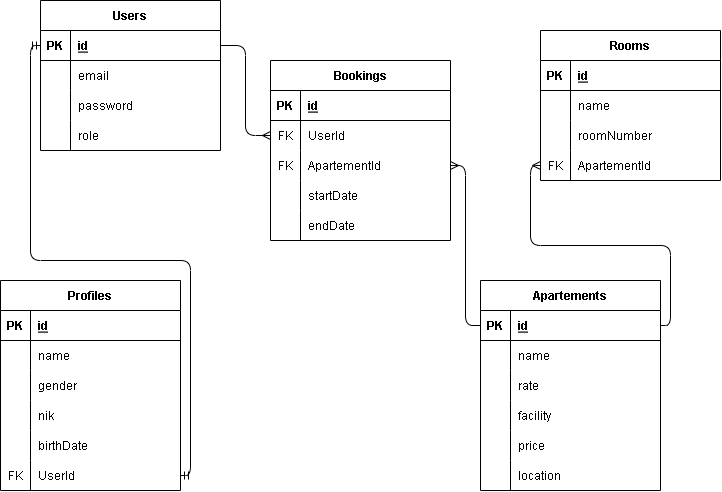

The diagram above was exported from draw.io. Its source (the exported page's mxGraphModel, read from the mxfile embedded in the PNG):
<mxGraphModel dx="500" dy="289" grid="1" gridSize="10" guides="1" tooltips="1" connect="1" arrows="1" fold="1" page="1" pageScale="1" pageWidth="850" pageHeight="1100" math="0" shadow="0">
  <root>
    <mxCell id="0" />
    <mxCell id="1" parent="0" />
    <mxCell id="2" value="Bookings" style="shape=table;startSize=30;container=1;collapsible=1;childLayout=tableLayout;fixedRows=1;rowLines=0;fontStyle=1;align=center;resizeLast=1;" parent="1" vertex="1">
      <mxGeometry x="310" y="110" width="180" height="180" as="geometry" />
    </mxCell>
    <mxCell id="3" value="" style="shape=tableRow;horizontal=0;startSize=0;swimlaneHead=0;swimlaneBody=0;fillColor=none;collapsible=0;dropTarget=0;points=[[0,0.5],[1,0.5]];portConstraint=eastwest;top=0;left=0;right=0;bottom=1;" parent="2" vertex="1">
      <mxGeometry y="30" width="180" height="30" as="geometry" />
    </mxCell>
    <mxCell id="4" value="PK" style="shape=partialRectangle;connectable=0;fillColor=none;top=0;left=0;bottom=0;right=0;fontStyle=1;overflow=hidden;" parent="3" vertex="1">
      <mxGeometry width="30" height="30" as="geometry">
        <mxRectangle width="30" height="30" as="alternateBounds" />
      </mxGeometry>
    </mxCell>
    <mxCell id="5" value="id" style="shape=partialRectangle;connectable=0;fillColor=none;top=0;left=0;bottom=0;right=0;align=left;spacingLeft=6;fontStyle=5;overflow=hidden;" parent="3" vertex="1">
      <mxGeometry x="30" width="150" height="30" as="geometry">
        <mxRectangle width="150" height="30" as="alternateBounds" />
      </mxGeometry>
    </mxCell>
    <mxCell id="6" value="" style="shape=tableRow;horizontal=0;startSize=0;swimlaneHead=0;swimlaneBody=0;fillColor=none;collapsible=0;dropTarget=0;points=[[0,0.5],[1,0.5]];portConstraint=eastwest;top=0;left=0;right=0;bottom=0;" parent="2" vertex="1">
      <mxGeometry y="60" width="180" height="30" as="geometry" />
    </mxCell>
    <mxCell id="7" value="FK" style="shape=partialRectangle;connectable=0;fillColor=none;top=0;left=0;bottom=0;right=0;editable=1;overflow=hidden;" parent="6" vertex="1">
      <mxGeometry width="30" height="30" as="geometry">
        <mxRectangle width="30" height="30" as="alternateBounds" />
      </mxGeometry>
    </mxCell>
    <mxCell id="8" value="UserId" style="shape=partialRectangle;connectable=0;fillColor=none;top=0;left=0;bottom=0;right=0;align=left;spacingLeft=6;overflow=hidden;" parent="6" vertex="1">
      <mxGeometry x="30" width="150" height="30" as="geometry">
        <mxRectangle width="150" height="30" as="alternateBounds" />
      </mxGeometry>
    </mxCell>
    <mxCell id="9" value="" style="shape=tableRow;horizontal=0;startSize=0;swimlaneHead=0;swimlaneBody=0;fillColor=none;collapsible=0;dropTarget=0;points=[[0,0.5],[1,0.5]];portConstraint=eastwest;top=0;left=0;right=0;bottom=0;" parent="2" vertex="1">
      <mxGeometry y="90" width="180" height="30" as="geometry" />
    </mxCell>
    <mxCell id="10" value="FK" style="shape=partialRectangle;connectable=0;fillColor=none;top=0;left=0;bottom=0;right=0;editable=1;overflow=hidden;" parent="9" vertex="1">
      <mxGeometry width="30" height="30" as="geometry">
        <mxRectangle width="30" height="30" as="alternateBounds" />
      </mxGeometry>
    </mxCell>
    <mxCell id="11" value="ApartementId" style="shape=partialRectangle;connectable=0;fillColor=none;top=0;left=0;bottom=0;right=0;align=left;spacingLeft=6;overflow=hidden;" parent="9" vertex="1">
      <mxGeometry x="30" width="150" height="30" as="geometry">
        <mxRectangle width="150" height="30" as="alternateBounds" />
      </mxGeometry>
    </mxCell>
    <mxCell id="12" value="" style="shape=tableRow;horizontal=0;startSize=0;swimlaneHead=0;swimlaneBody=0;fillColor=none;collapsible=0;dropTarget=0;points=[[0,0.5],[1,0.5]];portConstraint=eastwest;top=0;left=0;right=0;bottom=0;" parent="2" vertex="1">
      <mxGeometry y="120" width="180" height="30" as="geometry" />
    </mxCell>
    <mxCell id="13" value="" style="shape=partialRectangle;connectable=0;fillColor=none;top=0;left=0;bottom=0;right=0;editable=1;overflow=hidden;" parent="12" vertex="1">
      <mxGeometry width="30" height="30" as="geometry">
        <mxRectangle width="30" height="30" as="alternateBounds" />
      </mxGeometry>
    </mxCell>
    <mxCell id="14" value="startDate" style="shape=partialRectangle;connectable=0;fillColor=none;top=0;left=0;bottom=0;right=0;align=left;spacingLeft=6;overflow=hidden;" parent="12" vertex="1">
      <mxGeometry x="30" width="150" height="30" as="geometry">
        <mxRectangle width="150" height="30" as="alternateBounds" />
      </mxGeometry>
    </mxCell>
    <mxCell id="70" style="shape=tableRow;horizontal=0;startSize=0;swimlaneHead=0;swimlaneBody=0;fillColor=none;collapsible=0;dropTarget=0;points=[[0,0.5],[1,0.5]];portConstraint=eastwest;top=0;left=0;right=0;bottom=0;" parent="2" vertex="1">
      <mxGeometry y="150" width="180" height="30" as="geometry" />
    </mxCell>
    <mxCell id="71" style="shape=partialRectangle;connectable=0;fillColor=none;top=0;left=0;bottom=0;right=0;editable=1;overflow=hidden;" parent="70" vertex="1">
      <mxGeometry width="30" height="30" as="geometry">
        <mxRectangle width="30" height="30" as="alternateBounds" />
      </mxGeometry>
    </mxCell>
    <mxCell id="72" value="endDate" style="shape=partialRectangle;connectable=0;fillColor=none;top=0;left=0;bottom=0;right=0;align=left;spacingLeft=6;overflow=hidden;" parent="70" vertex="1">
      <mxGeometry x="30" width="150" height="30" as="geometry">
        <mxRectangle width="150" height="30" as="alternateBounds" />
      </mxGeometry>
    </mxCell>
    <mxCell id="15" value="Apartements" style="shape=table;startSize=30;container=1;collapsible=1;childLayout=tableLayout;fixedRows=1;rowLines=0;fontStyle=1;align=center;resizeLast=1;" parent="1" vertex="1">
      <mxGeometry x="520" y="330" width="180" height="210" as="geometry" />
    </mxCell>
    <mxCell id="16" value="" style="shape=tableRow;horizontal=0;startSize=0;swimlaneHead=0;swimlaneBody=0;fillColor=none;collapsible=0;dropTarget=0;points=[[0,0.5],[1,0.5]];portConstraint=eastwest;top=0;left=0;right=0;bottom=1;" parent="15" vertex="1">
      <mxGeometry y="30" width="180" height="30" as="geometry" />
    </mxCell>
    <mxCell id="17" value="PK" style="shape=partialRectangle;connectable=0;fillColor=none;top=0;left=0;bottom=0;right=0;fontStyle=1;overflow=hidden;" parent="16" vertex="1">
      <mxGeometry width="30" height="30" as="geometry">
        <mxRectangle width="30" height="30" as="alternateBounds" />
      </mxGeometry>
    </mxCell>
    <mxCell id="18" value="id" style="shape=partialRectangle;connectable=0;fillColor=none;top=0;left=0;bottom=0;right=0;align=left;spacingLeft=6;fontStyle=5;overflow=hidden;" parent="16" vertex="1">
      <mxGeometry x="30" width="150" height="30" as="geometry">
        <mxRectangle width="150" height="30" as="alternateBounds" />
      </mxGeometry>
    </mxCell>
    <mxCell id="19" value="" style="shape=tableRow;horizontal=0;startSize=0;swimlaneHead=0;swimlaneBody=0;fillColor=none;collapsible=0;dropTarget=0;points=[[0,0.5],[1,0.5]];portConstraint=eastwest;top=0;left=0;right=0;bottom=0;" parent="15" vertex="1">
      <mxGeometry y="60" width="180" height="30" as="geometry" />
    </mxCell>
    <mxCell id="20" value="" style="shape=partialRectangle;connectable=0;fillColor=none;top=0;left=0;bottom=0;right=0;editable=1;overflow=hidden;" parent="19" vertex="1">
      <mxGeometry width="30" height="30" as="geometry">
        <mxRectangle width="30" height="30" as="alternateBounds" />
      </mxGeometry>
    </mxCell>
    <mxCell id="21" value="name" style="shape=partialRectangle;connectable=0;fillColor=none;top=0;left=0;bottom=0;right=0;align=left;spacingLeft=6;overflow=hidden;" parent="19" vertex="1">
      <mxGeometry x="30" width="150" height="30" as="geometry">
        <mxRectangle width="150" height="30" as="alternateBounds" />
      </mxGeometry>
    </mxCell>
    <mxCell id="22" value="" style="shape=tableRow;horizontal=0;startSize=0;swimlaneHead=0;swimlaneBody=0;fillColor=none;collapsible=0;dropTarget=0;points=[[0,0.5],[1,0.5]];portConstraint=eastwest;top=0;left=0;right=0;bottom=0;" parent="15" vertex="1">
      <mxGeometry y="90" width="180" height="30" as="geometry" />
    </mxCell>
    <mxCell id="23" value="" style="shape=partialRectangle;connectable=0;fillColor=none;top=0;left=0;bottom=0;right=0;editable=1;overflow=hidden;" parent="22" vertex="1">
      <mxGeometry width="30" height="30" as="geometry">
        <mxRectangle width="30" height="30" as="alternateBounds" />
      </mxGeometry>
    </mxCell>
    <mxCell id="24" value="rate" style="shape=partialRectangle;connectable=0;fillColor=none;top=0;left=0;bottom=0;right=0;align=left;spacingLeft=6;overflow=hidden;" parent="22" vertex="1">
      <mxGeometry x="30" width="150" height="30" as="geometry">
        <mxRectangle width="150" height="30" as="alternateBounds" />
      </mxGeometry>
    </mxCell>
    <mxCell id="25" value="" style="shape=tableRow;horizontal=0;startSize=0;swimlaneHead=0;swimlaneBody=0;fillColor=none;collapsible=0;dropTarget=0;points=[[0,0.5],[1,0.5]];portConstraint=eastwest;top=0;left=0;right=0;bottom=0;" parent="15" vertex="1">
      <mxGeometry y="120" width="180" height="30" as="geometry" />
    </mxCell>
    <mxCell id="26" value="" style="shape=partialRectangle;connectable=0;fillColor=none;top=0;left=0;bottom=0;right=0;editable=1;overflow=hidden;" parent="25" vertex="1">
      <mxGeometry width="30" height="30" as="geometry">
        <mxRectangle width="30" height="30" as="alternateBounds" />
      </mxGeometry>
    </mxCell>
    <mxCell id="27" value="facility" style="shape=partialRectangle;connectable=0;fillColor=none;top=0;left=0;bottom=0;right=0;align=left;spacingLeft=6;overflow=hidden;" parent="25" vertex="1">
      <mxGeometry x="30" width="150" height="30" as="geometry">
        <mxRectangle width="150" height="30" as="alternateBounds" />
      </mxGeometry>
    </mxCell>
    <mxCell id="76" style="shape=tableRow;horizontal=0;startSize=0;swimlaneHead=0;swimlaneBody=0;fillColor=none;collapsible=0;dropTarget=0;points=[[0,0.5],[1,0.5]];portConstraint=eastwest;top=0;left=0;right=0;bottom=0;" parent="15" vertex="1">
      <mxGeometry y="150" width="180" height="30" as="geometry" />
    </mxCell>
    <mxCell id="77" style="shape=partialRectangle;connectable=0;fillColor=none;top=0;left=0;bottom=0;right=0;editable=1;overflow=hidden;" parent="76" vertex="1">
      <mxGeometry width="30" height="30" as="geometry">
        <mxRectangle width="30" height="30" as="alternateBounds" />
      </mxGeometry>
    </mxCell>
    <mxCell id="78" value="price" style="shape=partialRectangle;connectable=0;fillColor=none;top=0;left=0;bottom=0;right=0;align=left;spacingLeft=6;overflow=hidden;" parent="76" vertex="1">
      <mxGeometry x="30" width="150" height="30" as="geometry">
        <mxRectangle width="150" height="30" as="alternateBounds" />
      </mxGeometry>
    </mxCell>
    <mxCell id="73" style="shape=tableRow;horizontal=0;startSize=0;swimlaneHead=0;swimlaneBody=0;fillColor=none;collapsible=0;dropTarget=0;points=[[0,0.5],[1,0.5]];portConstraint=eastwest;top=0;left=0;right=0;bottom=0;" parent="15" vertex="1">
      <mxGeometry y="180" width="180" height="30" as="geometry" />
    </mxCell>
    <mxCell id="74" style="shape=partialRectangle;connectable=0;fillColor=none;top=0;left=0;bottom=0;right=0;editable=1;overflow=hidden;" parent="73" vertex="1">
      <mxGeometry width="30" height="30" as="geometry">
        <mxRectangle width="30" height="30" as="alternateBounds" />
      </mxGeometry>
    </mxCell>
    <mxCell id="75" value="location" style="shape=partialRectangle;connectable=0;fillColor=none;top=0;left=0;bottom=0;right=0;align=left;spacingLeft=6;overflow=hidden;" parent="73" vertex="1">
      <mxGeometry x="30" width="150" height="30" as="geometry">
        <mxRectangle width="150" height="30" as="alternateBounds" />
      </mxGeometry>
    </mxCell>
    <mxCell id="28" value="Rooms" style="shape=table;startSize=30;container=1;collapsible=1;childLayout=tableLayout;fixedRows=1;rowLines=0;fontStyle=1;align=center;resizeLast=1;" parent="1" vertex="1">
      <mxGeometry x="580" y="80" width="180" height="150" as="geometry" />
    </mxCell>
    <mxCell id="29" value="" style="shape=tableRow;horizontal=0;startSize=0;swimlaneHead=0;swimlaneBody=0;fillColor=none;collapsible=0;dropTarget=0;points=[[0,0.5],[1,0.5]];portConstraint=eastwest;top=0;left=0;right=0;bottom=1;" parent="28" vertex="1">
      <mxGeometry y="30" width="180" height="30" as="geometry" />
    </mxCell>
    <mxCell id="30" value="PK" style="shape=partialRectangle;connectable=0;fillColor=none;top=0;left=0;bottom=0;right=0;fontStyle=1;overflow=hidden;" parent="29" vertex="1">
      <mxGeometry width="30" height="30" as="geometry">
        <mxRectangle width="30" height="30" as="alternateBounds" />
      </mxGeometry>
    </mxCell>
    <mxCell id="31" value="id" style="shape=partialRectangle;connectable=0;fillColor=none;top=0;left=0;bottom=0;right=0;align=left;spacingLeft=6;fontStyle=5;overflow=hidden;" parent="29" vertex="1">
      <mxGeometry x="30" width="150" height="30" as="geometry">
        <mxRectangle width="150" height="30" as="alternateBounds" />
      </mxGeometry>
    </mxCell>
    <mxCell id="32" value="" style="shape=tableRow;horizontal=0;startSize=0;swimlaneHead=0;swimlaneBody=0;fillColor=none;collapsible=0;dropTarget=0;points=[[0,0.5],[1,0.5]];portConstraint=eastwest;top=0;left=0;right=0;bottom=0;" parent="28" vertex="1">
      <mxGeometry y="60" width="180" height="30" as="geometry" />
    </mxCell>
    <mxCell id="33" value="" style="shape=partialRectangle;connectable=0;fillColor=none;top=0;left=0;bottom=0;right=0;editable=1;overflow=hidden;" parent="32" vertex="1">
      <mxGeometry width="30" height="30" as="geometry">
        <mxRectangle width="30" height="30" as="alternateBounds" />
      </mxGeometry>
    </mxCell>
    <mxCell id="34" value="name" style="shape=partialRectangle;connectable=0;fillColor=none;top=0;left=0;bottom=0;right=0;align=left;spacingLeft=6;overflow=hidden;" parent="32" vertex="1">
      <mxGeometry x="30" width="150" height="30" as="geometry">
        <mxRectangle width="150" height="30" as="alternateBounds" />
      </mxGeometry>
    </mxCell>
    <mxCell id="35" value="" style="shape=tableRow;horizontal=0;startSize=0;swimlaneHead=0;swimlaneBody=0;fillColor=none;collapsible=0;dropTarget=0;points=[[0,0.5],[1,0.5]];portConstraint=eastwest;top=0;left=0;right=0;bottom=0;" parent="28" vertex="1">
      <mxGeometry y="90" width="180" height="30" as="geometry" />
    </mxCell>
    <mxCell id="36" value="" style="shape=partialRectangle;connectable=0;fillColor=none;top=0;left=0;bottom=0;right=0;editable=1;overflow=hidden;" parent="35" vertex="1">
      <mxGeometry width="30" height="30" as="geometry">
        <mxRectangle width="30" height="30" as="alternateBounds" />
      </mxGeometry>
    </mxCell>
    <mxCell id="37" value="roomNumber" style="shape=partialRectangle;connectable=0;fillColor=none;top=0;left=0;bottom=0;right=0;align=left;spacingLeft=6;overflow=hidden;" parent="35" vertex="1">
      <mxGeometry x="30" width="150" height="30" as="geometry">
        <mxRectangle width="150" height="30" as="alternateBounds" />
      </mxGeometry>
    </mxCell>
    <mxCell id="38" value="" style="shape=tableRow;horizontal=0;startSize=0;swimlaneHead=0;swimlaneBody=0;fillColor=none;collapsible=0;dropTarget=0;points=[[0,0.5],[1,0.5]];portConstraint=eastwest;top=0;left=0;right=0;bottom=0;" parent="28" vertex="1">
      <mxGeometry y="120" width="180" height="30" as="geometry" />
    </mxCell>
    <mxCell id="39" value="FK" style="shape=partialRectangle;connectable=0;fillColor=none;top=0;left=0;bottom=0;right=0;editable=1;overflow=hidden;" parent="38" vertex="1">
      <mxGeometry width="30" height="30" as="geometry">
        <mxRectangle width="30" height="30" as="alternateBounds" />
      </mxGeometry>
    </mxCell>
    <mxCell id="40" value="ApartementId" style="shape=partialRectangle;connectable=0;fillColor=none;top=0;left=0;bottom=0;right=0;align=left;spacingLeft=6;overflow=hidden;" parent="38" vertex="1">
      <mxGeometry x="30" width="150" height="30" as="geometry">
        <mxRectangle width="150" height="30" as="alternateBounds" />
      </mxGeometry>
    </mxCell>
    <mxCell id="41" value="Users" style="shape=table;startSize=30;container=1;collapsible=1;childLayout=tableLayout;fixedRows=1;rowLines=0;fontStyle=1;align=center;resizeLast=1;" parent="1" vertex="1">
      <mxGeometry x="80" y="50" width="180" height="150" as="geometry" />
    </mxCell>
    <mxCell id="42" value="" style="shape=tableRow;horizontal=0;startSize=0;swimlaneHead=0;swimlaneBody=0;fillColor=none;collapsible=0;dropTarget=0;points=[[0,0.5],[1,0.5]];portConstraint=eastwest;top=0;left=0;right=0;bottom=1;" parent="41" vertex="1">
      <mxGeometry y="30" width="180" height="30" as="geometry" />
    </mxCell>
    <mxCell id="43" value="PK" style="shape=partialRectangle;connectable=0;fillColor=none;top=0;left=0;bottom=0;right=0;fontStyle=1;overflow=hidden;" parent="42" vertex="1">
      <mxGeometry width="30" height="30" as="geometry">
        <mxRectangle width="30" height="30" as="alternateBounds" />
      </mxGeometry>
    </mxCell>
    <mxCell id="44" value="id" style="shape=partialRectangle;connectable=0;fillColor=none;top=0;left=0;bottom=0;right=0;align=left;spacingLeft=6;fontStyle=5;overflow=hidden;" parent="42" vertex="1">
      <mxGeometry x="30" width="150" height="30" as="geometry">
        <mxRectangle width="150" height="30" as="alternateBounds" />
      </mxGeometry>
    </mxCell>
    <mxCell id="45" value="" style="shape=tableRow;horizontal=0;startSize=0;swimlaneHead=0;swimlaneBody=0;fillColor=none;collapsible=0;dropTarget=0;points=[[0,0.5],[1,0.5]];portConstraint=eastwest;top=0;left=0;right=0;bottom=0;" parent="41" vertex="1">
      <mxGeometry y="60" width="180" height="30" as="geometry" />
    </mxCell>
    <mxCell id="46" value="" style="shape=partialRectangle;connectable=0;fillColor=none;top=0;left=0;bottom=0;right=0;editable=1;overflow=hidden;" parent="45" vertex="1">
      <mxGeometry width="30" height="30" as="geometry">
        <mxRectangle width="30" height="30" as="alternateBounds" />
      </mxGeometry>
    </mxCell>
    <mxCell id="47" value="email" style="shape=partialRectangle;connectable=0;fillColor=none;top=0;left=0;bottom=0;right=0;align=left;spacingLeft=6;overflow=hidden;" parent="45" vertex="1">
      <mxGeometry x="30" width="150" height="30" as="geometry">
        <mxRectangle width="150" height="30" as="alternateBounds" />
      </mxGeometry>
    </mxCell>
    <mxCell id="48" value="" style="shape=tableRow;horizontal=0;startSize=0;swimlaneHead=0;swimlaneBody=0;fillColor=none;collapsible=0;dropTarget=0;points=[[0,0.5],[1,0.5]];portConstraint=eastwest;top=0;left=0;right=0;bottom=0;" parent="41" vertex="1">
      <mxGeometry y="90" width="180" height="30" as="geometry" />
    </mxCell>
    <mxCell id="49" value="" style="shape=partialRectangle;connectable=0;fillColor=none;top=0;left=0;bottom=0;right=0;editable=1;overflow=hidden;" parent="48" vertex="1">
      <mxGeometry width="30" height="30" as="geometry">
        <mxRectangle width="30" height="30" as="alternateBounds" />
      </mxGeometry>
    </mxCell>
    <mxCell id="50" value="password" style="shape=partialRectangle;connectable=0;fillColor=none;top=0;left=0;bottom=0;right=0;align=left;spacingLeft=6;overflow=hidden;" parent="48" vertex="1">
      <mxGeometry x="30" width="150" height="30" as="geometry">
        <mxRectangle width="150" height="30" as="alternateBounds" />
      </mxGeometry>
    </mxCell>
    <mxCell id="51" value="" style="shape=tableRow;horizontal=0;startSize=0;swimlaneHead=0;swimlaneBody=0;fillColor=none;collapsible=0;dropTarget=0;points=[[0,0.5],[1,0.5]];portConstraint=eastwest;top=0;left=0;right=0;bottom=0;" parent="41" vertex="1">
      <mxGeometry y="120" width="180" height="30" as="geometry" />
    </mxCell>
    <mxCell id="52" value="" style="shape=partialRectangle;connectable=0;fillColor=none;top=0;left=0;bottom=0;right=0;editable=1;overflow=hidden;" parent="51" vertex="1">
      <mxGeometry width="30" height="30" as="geometry">
        <mxRectangle width="30" height="30" as="alternateBounds" />
      </mxGeometry>
    </mxCell>
    <mxCell id="53" value="role" style="shape=partialRectangle;connectable=0;fillColor=none;top=0;left=0;bottom=0;right=0;align=left;spacingLeft=6;overflow=hidden;" parent="51" vertex="1">
      <mxGeometry x="30" width="150" height="30" as="geometry">
        <mxRectangle width="150" height="30" as="alternateBounds" />
      </mxGeometry>
    </mxCell>
    <mxCell id="54" value="Profiles" style="shape=table;startSize=30;container=1;collapsible=1;childLayout=tableLayout;fixedRows=1;rowLines=0;fontStyle=1;align=center;resizeLast=1;" parent="1" vertex="1">
      <mxGeometry x="40" y="330" width="180" height="210" as="geometry" />
    </mxCell>
    <mxCell id="55" value="" style="shape=tableRow;horizontal=0;startSize=0;swimlaneHead=0;swimlaneBody=0;fillColor=none;collapsible=0;dropTarget=0;points=[[0,0.5],[1,0.5]];portConstraint=eastwest;top=0;left=0;right=0;bottom=1;" parent="54" vertex="1">
      <mxGeometry y="30" width="180" height="30" as="geometry" />
    </mxCell>
    <mxCell id="56" value="PK" style="shape=partialRectangle;connectable=0;fillColor=none;top=0;left=0;bottom=0;right=0;fontStyle=1;overflow=hidden;" parent="55" vertex="1">
      <mxGeometry width="30" height="30" as="geometry">
        <mxRectangle width="30" height="30" as="alternateBounds" />
      </mxGeometry>
    </mxCell>
    <mxCell id="57" value="id" style="shape=partialRectangle;connectable=0;fillColor=none;top=0;left=0;bottom=0;right=0;align=left;spacingLeft=6;fontStyle=5;overflow=hidden;" parent="55" vertex="1">
      <mxGeometry x="30" width="150" height="30" as="geometry">
        <mxRectangle width="150" height="30" as="alternateBounds" />
      </mxGeometry>
    </mxCell>
    <mxCell id="58" value="" style="shape=tableRow;horizontal=0;startSize=0;swimlaneHead=0;swimlaneBody=0;fillColor=none;collapsible=0;dropTarget=0;points=[[0,0.5],[1,0.5]];portConstraint=eastwest;top=0;left=0;right=0;bottom=0;" parent="54" vertex="1">
      <mxGeometry y="60" width="180" height="30" as="geometry" />
    </mxCell>
    <mxCell id="59" value="" style="shape=partialRectangle;connectable=0;fillColor=none;top=0;left=0;bottom=0;right=0;editable=1;overflow=hidden;" parent="58" vertex="1">
      <mxGeometry width="30" height="30" as="geometry">
        <mxRectangle width="30" height="30" as="alternateBounds" />
      </mxGeometry>
    </mxCell>
    <mxCell id="60" value="name " style="shape=partialRectangle;connectable=0;fillColor=none;top=0;left=0;bottom=0;right=0;align=left;spacingLeft=6;overflow=hidden;" parent="58" vertex="1">
      <mxGeometry x="30" width="150" height="30" as="geometry">
        <mxRectangle width="150" height="30" as="alternateBounds" />
      </mxGeometry>
    </mxCell>
    <mxCell id="61" value="" style="shape=tableRow;horizontal=0;startSize=0;swimlaneHead=0;swimlaneBody=0;fillColor=none;collapsible=0;dropTarget=0;points=[[0,0.5],[1,0.5]];portConstraint=eastwest;top=0;left=0;right=0;bottom=0;" parent="54" vertex="1">
      <mxGeometry y="90" width="180" height="30" as="geometry" />
    </mxCell>
    <mxCell id="62" value="" style="shape=partialRectangle;connectable=0;fillColor=none;top=0;left=0;bottom=0;right=0;editable=1;overflow=hidden;" parent="61" vertex="1">
      <mxGeometry width="30" height="30" as="geometry">
        <mxRectangle width="30" height="30" as="alternateBounds" />
      </mxGeometry>
    </mxCell>
    <mxCell id="63" value="gender" style="shape=partialRectangle;connectable=0;fillColor=none;top=0;left=0;bottom=0;right=0;align=left;spacingLeft=6;overflow=hidden;" parent="61" vertex="1">
      <mxGeometry x="30" width="150" height="30" as="geometry">
        <mxRectangle width="150" height="30" as="alternateBounds" />
      </mxGeometry>
    </mxCell>
    <mxCell id="64" value="" style="shape=tableRow;horizontal=0;startSize=0;swimlaneHead=0;swimlaneBody=0;fillColor=none;collapsible=0;dropTarget=0;points=[[0,0.5],[1,0.5]];portConstraint=eastwest;top=0;left=0;right=0;bottom=0;" parent="54" vertex="1">
      <mxGeometry y="120" width="180" height="30" as="geometry" />
    </mxCell>
    <mxCell id="65" value="" style="shape=partialRectangle;connectable=0;fillColor=none;top=0;left=0;bottom=0;right=0;editable=1;overflow=hidden;" parent="64" vertex="1">
      <mxGeometry width="30" height="30" as="geometry">
        <mxRectangle width="30" height="30" as="alternateBounds" />
      </mxGeometry>
    </mxCell>
    <mxCell id="66" value="nik" style="shape=partialRectangle;connectable=0;fillColor=none;top=0;left=0;bottom=0;right=0;align=left;spacingLeft=6;overflow=hidden;" parent="64" vertex="1">
      <mxGeometry x="30" width="150" height="30" as="geometry">
        <mxRectangle width="150" height="30" as="alternateBounds" />
      </mxGeometry>
    </mxCell>
    <mxCell id="79" style="shape=tableRow;horizontal=0;startSize=0;swimlaneHead=0;swimlaneBody=0;fillColor=none;collapsible=0;dropTarget=0;points=[[0,0.5],[1,0.5]];portConstraint=eastwest;top=0;left=0;right=0;bottom=0;" parent="54" vertex="1">
      <mxGeometry y="150" width="180" height="30" as="geometry" />
    </mxCell>
    <mxCell id="80" style="shape=partialRectangle;connectable=0;fillColor=none;top=0;left=0;bottom=0;right=0;editable=1;overflow=hidden;" parent="79" vertex="1">
      <mxGeometry width="30" height="30" as="geometry">
        <mxRectangle width="30" height="30" as="alternateBounds" />
      </mxGeometry>
    </mxCell>
    <mxCell id="81" value="birthDate" style="shape=partialRectangle;connectable=0;fillColor=none;top=0;left=0;bottom=0;right=0;align=left;spacingLeft=6;overflow=hidden;" parent="79" vertex="1">
      <mxGeometry x="30" width="150" height="30" as="geometry">
        <mxRectangle width="150" height="30" as="alternateBounds" />
      </mxGeometry>
    </mxCell>
    <mxCell id="82" style="shape=tableRow;horizontal=0;startSize=0;swimlaneHead=0;swimlaneBody=0;fillColor=none;collapsible=0;dropTarget=0;points=[[0,0.5],[1,0.5]];portConstraint=eastwest;top=0;left=0;right=0;bottom=0;" parent="54" vertex="1">
      <mxGeometry y="180" width="180" height="30" as="geometry" />
    </mxCell>
    <mxCell id="83" value="FK" style="shape=partialRectangle;connectable=0;fillColor=none;top=0;left=0;bottom=0;right=0;editable=1;overflow=hidden;" parent="82" vertex="1">
      <mxGeometry width="30" height="30" as="geometry">
        <mxRectangle width="30" height="30" as="alternateBounds" />
      </mxGeometry>
    </mxCell>
    <mxCell id="84" value="UserId" style="shape=partialRectangle;connectable=0;fillColor=none;top=0;left=0;bottom=0;right=0;align=left;spacingLeft=6;overflow=hidden;" parent="82" vertex="1">
      <mxGeometry x="30" width="150" height="30" as="geometry">
        <mxRectangle width="150" height="30" as="alternateBounds" />
      </mxGeometry>
    </mxCell>
    <mxCell id="88" style="edgeStyle=orthogonalEdgeStyle;html=1;exitX=0;exitY=0.5;exitDx=0;exitDy=0;entryX=1;entryY=0.5;entryDx=0;entryDy=0;endArrow=ERmandOne;endFill=0;startArrow=ERmandOne;startFill=0;" parent="1" source="42" target="82" edge="1">
      <mxGeometry relative="1" as="geometry" />
    </mxCell>
    <mxCell id="89" style="edgeStyle=orthogonalEdgeStyle;sketch=0;html=1;exitX=1;exitY=0.5;exitDx=0;exitDy=0;entryX=0;entryY=0.5;entryDx=0;entryDy=0;startArrow=none;startFill=0;endArrow=ERmany;endFill=0;" parent="1" source="42" target="6" edge="1">
      <mxGeometry relative="1" as="geometry" />
    </mxCell>
    <mxCell id="91" style="edgeStyle=orthogonalEdgeStyle;sketch=0;html=1;exitX=1;exitY=0.5;exitDx=0;exitDy=0;entryX=0;entryY=0.5;entryDx=0;entryDy=0;startArrow=none;startFill=0;endArrow=ERmany;endFill=0;" parent="1" source="16" target="38" edge="1">
      <mxGeometry relative="1" as="geometry" />
    </mxCell>
    <mxCell id="92" style="edgeStyle=orthogonalEdgeStyle;sketch=0;html=1;exitX=0;exitY=0.5;exitDx=0;exitDy=0;entryX=1;entryY=0.5;entryDx=0;entryDy=0;startArrow=none;startFill=0;endArrow=ERmany;endFill=0;" parent="1" source="16" target="9" edge="1">
      <mxGeometry relative="1" as="geometry" />
    </mxCell>
  </root>
</mxGraphModel>